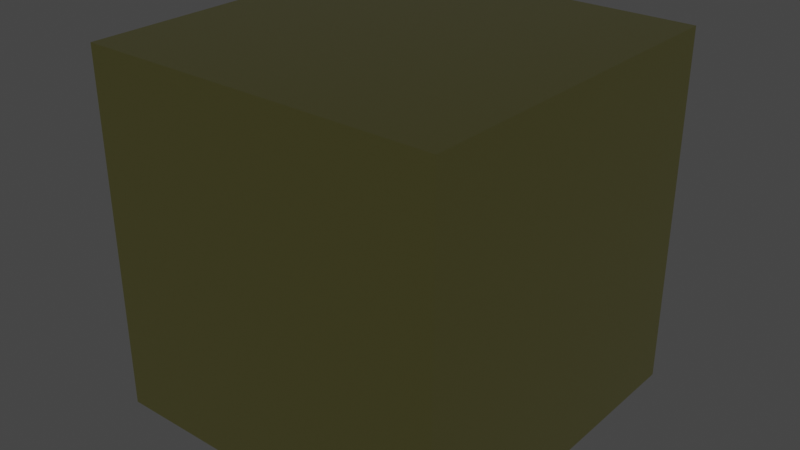 # Source: Matte_Brass.blend  (saved by Blender 2.91.10; exported with 4.5.12 LTS)
import bpy
from mathutils import Matrix  # noqa: F401  (used for matrix-valued properties, if any)

bpy.ops.wm.read_factory_settings(use_empty=True)
scene = bpy.context.scene
scene.name = 'Scene'

# ---- collections
col_collection = bpy.data.collections.new('Collection'); scene.collection.children.link(col_collection)

# ---- materials (node trees are filled in below, after node groups)
mat_matte_brass = bpy.data.materials.new('Matte Brass')
mat_matte_brass.alpha_threshold = 0.0
mat_matte_brass.use_transparent_shadow = False
mat_matte_brass.diffuse_color = (0.4575, 0.4575, 0.4575, 1.0)
mat_matte_brass.roughness = 0.5
mat_matte_brass.specular_intensity = 0.8
mat_matte_brass.line_color = (0.0, 0.0, 0.0, 1.0)

# ---- material node trees
mat_matte_brass.use_nodes = True; mat_matte_brass.node_tree.nodes.clear()
_N = mat_matte_brass.node_tree.nodes; _L = mat_matte_brass.node_tree.links
n0 = _N.new('ShaderNodeOutputMaterial'); n0.name = 'Material Output'; n0.location = (119, 315)
n1 = _N.new('ShaderNodeBsdfPrincipled'); n1.name = 'Principled BSDF'; n1.location = (-211, 316)
n1.distribution = 'GGX'
n1.subsurface_method = 'BURLEY'
n1.inputs[0].default_value = (0.6514, 0.6172, 0.2232, 1.0)
n1.inputs[1].default_value = 1.0
n1.inputs[2].default_value = 0.25
n1.inputs[3].default_value = 1.45
n1.inputs[27].default_value = (0.0, 0.0, 0.0, 1.0)
n1.inputs[28].default_value = 1.0
_L.new(n1.outputs[0], n0.inputs[0])
n0.is_active_output = True

# ---- world
world_world = bpy.data.worlds.new('World'); scene.world = world_world
world_world.use_nodes = True; world_world.node_tree.nodes.clear()
_N = world_world.node_tree.nodes; _L = world_world.node_tree.links
n0 = _N.new('ShaderNodeOutputWorld'); n0.name = 'World Output'; n0.location = (300, 300)
n1 = _N.new('ShaderNodeBackground'); n1.name = 'Background'; n1.location = (10, 300)
n1.inputs[0].default_value = (0.05088, 0.05088, 0.05088, 1.0)
_L.new(n1.outputs[0], n0.inputs[0])
n0.is_active_output = True
world_world.color = (0.05088, 0.05088, 0.05088)
world_world.use_sun_shadow = False
world_world.sun_shadow_jitter_overblur = 0.0

# ---- meshes
me_cube = bpy.data.meshes.new('Cube')
me_cube.from_pydata([(-0.3048, -0.3048, -0.3048), (-0.3048, -0.3048, 0.3048), (-0.3048, 0.3048, -0.3048), (-0.3048, 0.3048, 0.3048), (0.3048, -0.3048, -0.3048), (0.3048, -0.3048, 0.3048), (0.3048, 0.3048, -0.3048), (0.3048, 0.3048, 0.3048)], [], [(0, 1, 3, 2), (2, 3, 7, 6), (6, 7, 5, 4), (4, 5, 1, 0), (2, 6, 4, 0), (7, 3, 1, 5)])
_uv = me_cube.uv_layers.new(name='UVMap')
_uv.uv.foreach_set('vector', [0.375, 0.0, 0.625, 0.0, 0.625, 0.25, 0.375, 0.25, 0.375, 0.25, 0.625, 0.25, 0.625, 0.5, 0.375, 0.5, 0.375, 0.5, 0.625, 0.5, 0.625, 0.75, 0.375, 0.75, 0.375, 0.75, 0.625, 0.75, 0.625, 1.0, 0.375, 1.0, 0.125, 0.5, 0.375, 0.5, 0.375, 0.75, 0.125, 0.75, 0.625, 0.5, 0.875, 0.5, 0.875, 0.75, 0.625, 0.75])
me_cube.materials.append(mat_matte_brass)
me_cube.use_remesh_fix_poles = True
me_cube.use_remesh_preserve_attributes = False
me_cube.use_mirror_vertex_groups = False
me_cube.update()

# ---- objects
ob_cube = bpy.data.objects.new('Cube', me_cube)

# ---- transforms, parenting, visibility, modifiers, constraints
ob_cube.location = (0.0, 0.0, 0.0)
ob_cube.lineart.crease_threshold = 0.0

# ---- collection membership
col_collection.objects.link(ob_cube)

# ---- scene / render settings (as saved in the file)
scene.frame_start = 1; scene.frame_end = 250; scene.frame_set(1)
scene.render.engine = 'BLENDER_EEVEE_NEXT'
scene.cycles.use_denoising = False
scene.cycles.samples = 128
scene.cycles.sampling_pattern = 'TABULATED_SOBOL'
scene.cycles.use_adaptive_sampling = False
scene.cycles.use_light_tree = False
scene.eevee.use_gtao = True
scene.eevee.use_raytracing = True
scene.view_settings.view_transform = 'Filmic'
bpy.context.view_layer.update()

# ---- added for rendering (the .blend has no active camera and no usable light): camera, sun
cam_auto = bpy.data.cameras.new('AutoCamera')
cam_auto.lens = 50.0
cam_auto.sensor_width = 36.0
cam_auto.clip_end = 1000.0
ob_auto_camera = bpy.data.objects.new('AutoCamera', cam_auto)
scene.collection.objects.link(ob_auto_camera)
ob_auto_camera.location = (0.976906, -1.17229, 0.781525)
ob_auto_camera.rotation_euler = (1.09748, -7.21219e-08, 0.694738)
scene.camera = ob_auto_camera
light_auto_sun = bpy.data.lights.new('AutoSun', 'SUN')
light_auto_sun.energy = 3.0
light_auto_sun.angle = 0.0523599
ob_auto_sun = bpy.data.objects.new('AutoSun', light_auto_sun)
scene.collection.objects.link(ob_auto_sun)
ob_auto_sun.rotation_euler = (0.872665, 0.174533, 0.523599)
bpy.context.view_layer.update()
